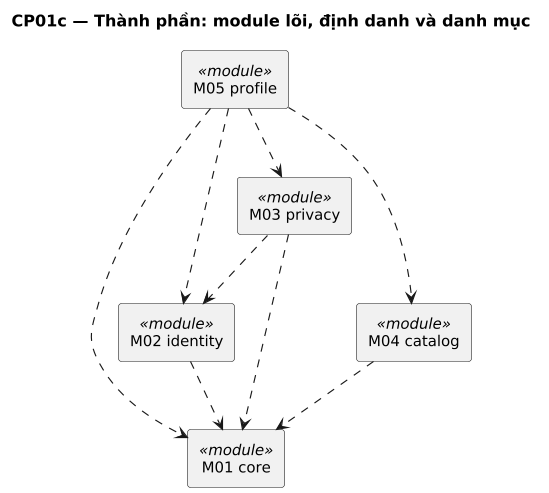

The diagram above was rendered by PlantUML. Its source (embedded in the PNG):
@startuml
title CP01c — Thành phần: module lõi, định danh và danh mục
' Sinh từ docs/sad/tools/diagrams/model.py — sửa ở đó rồi chạy gen_puml.py, không sửa tay.
skinparam shadowing false
skinparam defaultFontName DejaVu Sans
skinparam defaultFontSize 13
skinparam dpi 110

skinparam componentStyle rectangle

component "M01 core" as core <<module>>
component "M02 identity" as identity <<module>>
component "M03 privacy" as privacy <<module>>
component "M04 catalog" as catalog <<module>>
component "M05 profile" as profile <<module>>

identity ..> core
privacy ..> core
privacy ..> identity
catalog ..> core
profile ..> core
profile ..> identity
profile ..> privacy
profile ..> catalog
@enduml